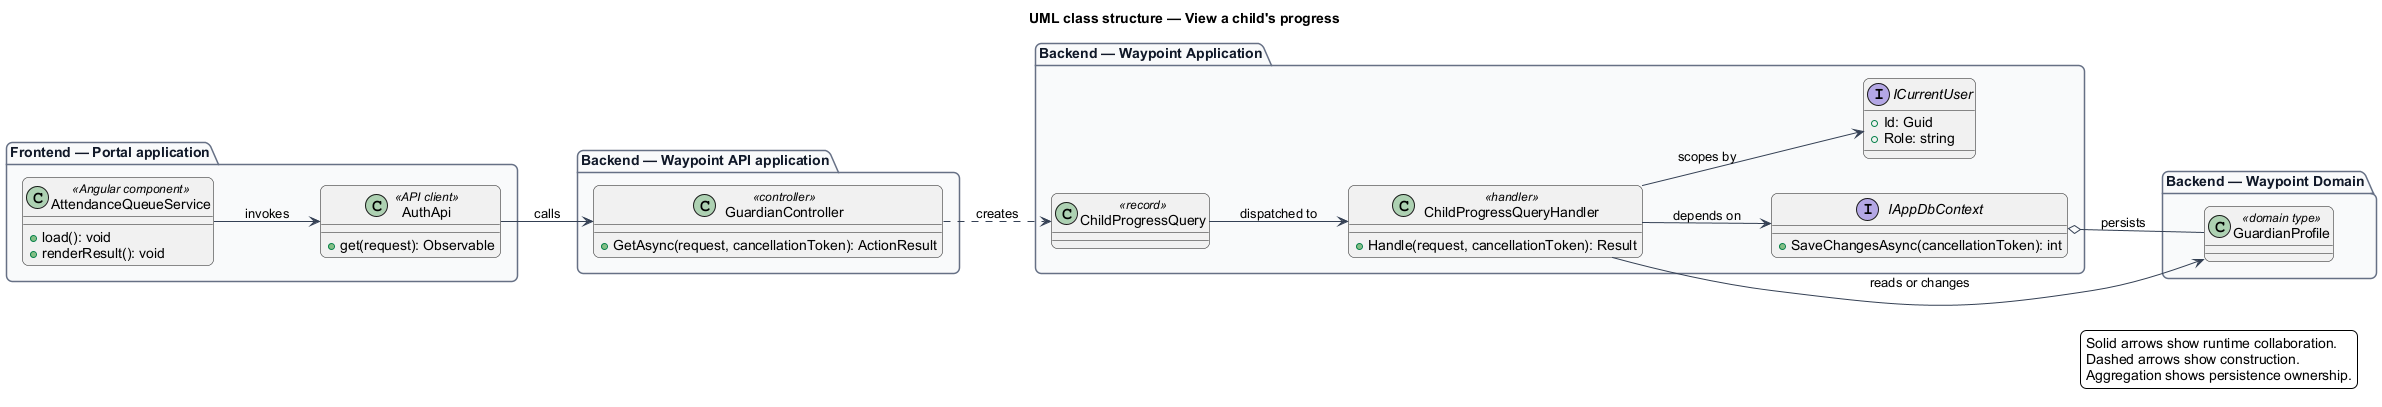

The diagram above was rendered by PlantUML. Its source (embedded in the PNG):
@startuml
left to right direction
title UML class structure — View a child's progress
skinparam backgroundColor #FFFFFF
skinparam shadowing false
skinparam roundcorner 12
skinparam defaultFontName Arial
skinparam ArrowColor #344054
skinparam rectangle {
  BorderColor #344054
  FontColor #101828
}
skinparam package {
  BorderColor #667085
  FontColor #101828
  BackgroundColor #F9FAFB
}
package "Frontend — Portal application" {
  class "AttendanceQueueService" as page_AttendanceQueueService <<Angular component>> {
    +load(): void
    +renderResult(): void
  }
  class "AuthApi" as client_AuthApi <<API client>> {
    +get(request): Observable
  }
}
package "Backend — Waypoint API application" {
  class "GuardianController" as controller_GuardianController <<controller>> {
    +GetAsync(request, cancellationToken): ActionResult
  }
}
package "Backend — Waypoint Application" {
  class "ChildProgressQuery" as request_ChildProgressQuery <<record>>
  class "ChildProgressQueryHandler" as handler_ChildProgressQueryHandler <<handler>> {
    +Handle(request, cancellationToken): Result
  }
  interface IAppDbContext {
    +SaveChangesAsync(cancellationToken): int
  }
  interface ICurrentUser {
    +Id: Guid
    +Role: string
  }
}
package "Backend — Waypoint Domain" {
  class "GuardianProfile" as entity_GuardianProfile <<domain type>>
}
page_AttendanceQueueService --> client_AuthApi : invokes
client_AuthApi --> controller_GuardianController : calls
controller_GuardianController ..> request_ChildProgressQuery : creates
request_ChildProgressQuery --> handler_ChildProgressQueryHandler : dispatched to
handler_ChildProgressQueryHandler --> IAppDbContext : depends on
handler_ChildProgressQueryHandler --> ICurrentUser : scopes by
handler_ChildProgressQueryHandler --> entity_GuardianProfile : reads or changes
IAppDbContext o-- entity_GuardianProfile : persists
legend right
  Solid arrows show runtime collaboration.
  Dashed arrows show construction.
  Aggregation shows persistence ownership.
endlegend
@enduml